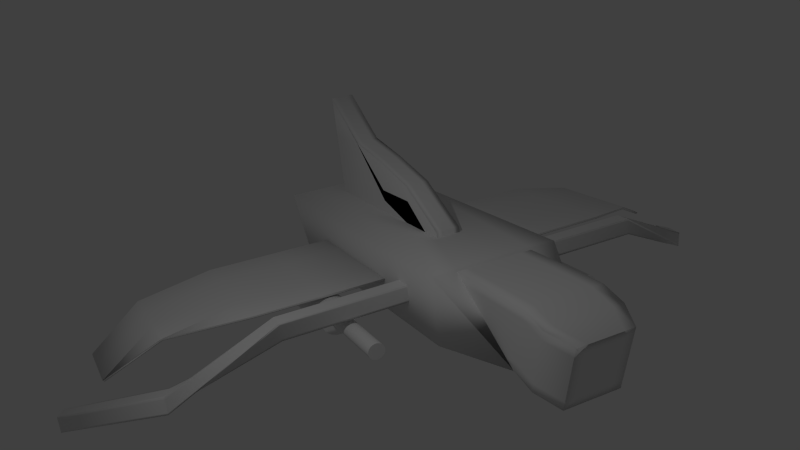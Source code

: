 # Source: Enemy_zusammengef_gt.blend  (saved by Blender 2.70.0; exported with 4.5.12 LTS)
import bpy
from mathutils import Matrix  # noqa: F401  (used for matrix-valued properties, if any)

bpy.ops.wm.read_factory_settings(use_empty=True)
scene = bpy.context.scene
scene.name = 'Scene'

# ---- collections
col_collection_1 = bpy.data.collections.new('Collection 1'); scene.collection.children.link(col_collection_1)

# ---- world
world_world = bpy.data.worlds.new('World'); scene.world = world_world
world_world.color = (0.05088, 0.05088, 0.05088)
world_world.use_sun_shadow = False
world_world.sun_shadow_jitter_overblur = 0.0
world_world.cycles.sampling_method = 'MANUAL'
world_world.cycles.sample_map_resolution = 256

# ---- cameras
cam_camera = bpy.data.cameras.new('Camera')
cam_camera.clip_end = 100.0
cam_camera.lens = 35.0
cam_camera.sensor_width = 32.0
cam_camera.sensor_height = 18.0
cam_camera.ortho_scale = 7.314
cam_camera.dof.focus_distance = 0.0
cam_camera.dof.aperture_fstop = 128.0

# ---- lights
light_lamp = bpy.data.lights.new('Lamp', 'POINT')
light_lamp.transmission_factor = 0.0
light_lamp.cutoff_distance = 30.0
light_lamp.energy = 100.0
light_lamp.shadow_buffer_clip_start = 1.001
light_lamp.shadow_soft_size = 0.1
light_lamp.shadow_maximum_resolution = 0.006
light_lamp.use_absolute_resolution = True
light_lamp.cycles.use_multiple_importance_sampling = False

# ---- meshes
me_cylinder_003 = bpy.data.meshes.new('Cylinder.003')
me_cylinder_003.from_pydata([(27.15, 2.049, -3.337), (27.15, 2.049, -0.5548), (27.57, 2.007, -3.337), (27.57, 2.007, -0.5548), (27.96, 1.882, -3.337), (27.96, 1.882, -0.5548), (28.33, 1.68, -3.337), (28.33, 1.68, -0.5548), (28.65, 1.407, -3.337), (28.65, 1.407, -0.5548), (28.91, 1.076, -3.337), (28.91, 1.076, -0.5548), (29.11, 0.6969, -3.337), (29.11, 0.6969, -0.5548), (29.23, 0.286, -3.337), (29.23, 0.286, -0.5548), (29.27, -0.1413, -3.337), (29.27, -0.1413, -0.5548), (29.23, -0.5686, -3.337), (29.23, -0.5686, -0.5548), (29.11, -0.9795, -3.337), (29.11, -0.9795, -0.5548), (28.91, -1.358, -3.337), (28.91, -1.358, -0.5548), (28.65, -1.69, -3.337), (28.65, -1.69, -0.5548), (28.33, -1.962, -3.337), (28.33, -1.962, -0.5548), (27.96, -2.165, -3.337), (27.96, -2.165, -0.5548), (27.57, -2.289, -3.337), (27.57, -2.289, -0.5548), (27.15, -2.332, -3.337), (27.15, -2.332, -0.5548), (26.74, -2.289, -3.337), (26.74, -2.289, -0.5548), (26.34, -2.165, -3.337), (26.34, -2.165, -0.5548), (25.98, -1.962, -3.337), (25.98, -1.962, -0.5548), (25.65, -1.69, -3.337), (25.65, -1.69, -0.5548), (25.39, -1.358, -3.337), (25.39, -1.358, -0.5548), (25.2, -0.9795, -3.337), (25.2, -0.9795, -0.5548), (25.08, -0.5686, -3.337), (25.08, -0.5686, -0.5548), (25.03, -0.1413, -3.337), (25.03, -0.1413, -0.5548), (25.08, 0.286, -3.337), (25.08, 0.286, -0.5548), (25.2, 0.6969, -3.337), (25.2, 0.6969, -0.5548), (25.39, 1.076, -3.337), (25.39, 1.076, -0.5548), (25.65, 1.407, -3.337), (25.65, 1.407, -0.5548), (25.98, 1.68, -3.337), (25.98, 1.68, -0.5548), (26.34, 1.882, -3.337), (26.34, 1.882, -0.5548), (26.74, 2.007, -3.337), (26.74, 2.007, -0.5548), (-33.11, 8.702, -2.858), (-33.11, 10.91, -2.89), (57.25, 12.06, -3.143), (57.25, 9.845, -3.161), (-34.04, 8.907, -2.586), (-34.04, 11.11, -2.618), (58.18, 11.94, -2.869), (58.18, 9.73, -2.887), (-33.58, 8.804, -2.722), (-34.04, 10.01, -2.602), (-33.58, 11.01, -2.754), (-33.11, 9.805, -2.874), (12.16, -3.984, 0.126), (57.72, 12.0, -3.006), (12.16, -1.779, 0.1305), (58.18, 10.84, -2.878), (57.72, 9.787, -3.024), (57.25, 10.95, -3.152), (12.16, -3.952, -0.1834), (12.16, -1.747, -0.1789), (-33.58, 9.908, -2.738), (12.16, -2.882, 0.1282), (57.72, 10.89, -3.015), (12.16, -2.849, -0.1812), (12.16, -1.763, -0.02424), (12.16, -3.968, -0.02874), (-33.81, 8.856, -2.654), (-34.04, 10.56, -2.61), (-33.34, 10.96, -2.822), (-33.11, 9.254, -2.866), (35.21, -3.984, 0.126), (57.49, 12.03, -3.074), (-10.89, -1.779, 0.1305), (58.18, 10.28, -2.883), (57.49, 9.816, -3.092), (57.25, 11.51, -3.147), (-10.89, -3.952, -0.1834), (35.21, -1.747, -0.1789), (-33.34, 8.753, -2.79), (-34.04, 9.458, -2.594), (-33.81, 11.06, -2.686), (-33.11, 10.36, -2.882), (-10.89, -3.984, 0.126), (57.95, 11.97, -2.938), (35.21, -1.779, 0.1305), (58.18, 11.39, -2.874), (57.95, 9.759, -2.956), (57.25, 10.4, -3.156), (35.21, -3.952, -0.1834), (-10.89, -1.747, -0.1789), (-33.34, 9.856, -2.806), (-33.81, 9.959, -2.67), (-33.58, 9.356, -2.73), (-33.58, 10.46, -2.746), (12.16, -2.331, 0.1293), (12.16, -3.433, 0.1271), (-10.89, -2.882, 0.1282), (35.21, -2.882, 0.1282), (57.49, 10.92, -3.083), (57.95, 10.87, -2.947), (57.72, 11.45, -3.01), (57.72, 10.34, -3.019), (12.16, -2.298, -0.1801), (12.16, -3.401, -0.1823), (35.21, -2.849, -0.1812), (-10.89, -2.849, -0.1812), (35.21, -1.763, -0.02424), (-10.89, -1.763, -0.02424), (12.16, -1.755, -0.1016), (12.16, -1.771, 0.05311), (-10.89, -3.968, -0.02874), (35.21, -3.968, -0.02874), (12.16, -3.96, -0.1061), (12.16, -3.976, 0.04861), (-33.34, 10.41, -2.814), (35.21, -2.331, 0.1293), (57.49, 10.37, -3.088), (-10.89, -2.298, -0.1801), (35.21, -1.771, 0.05311), (-10.89, -3.976, 0.04861), (-33.34, 9.305, -2.798), (-33.81, 9.407, -2.662), (-33.81, 10.51, -2.678), (-10.89, -2.331, 0.1293), (-10.89, -3.433, 0.1271), (35.21, -3.433, 0.1271), (57.49, 11.48, -3.079), (57.95, 11.42, -2.942), (57.95, 10.31, -2.951), (35.21, -2.298, -0.1801), (35.21, -3.401, -0.1823), (-10.89, -3.401, -0.1823), (35.21, -1.755, -0.1016), (-10.89, -1.755, -0.1016), (-10.89, -1.771, 0.05311), (-10.89, -3.96, -0.1061), (35.21, -3.96, -0.1061), (35.21, -3.976, 0.04861), (-33.93, 8.881, -2.62), (-34.04, 10.84, -2.614), (-33.23, 10.93, -2.856), (-33.11, 8.978, -2.862), (47.92, 3.486, -0.07713), (57.37, 12.05, -3.108), (-22.86, 5.048, -0.9027), (58.18, 10.01, -2.885), (57.37, 9.83, -3.126), (57.25, 11.78, -3.145), (-23.79, 3.046, -0.5983), (46.99, 1.386, -0.3686), (-33.23, 8.728, -2.824), (-34.04, 9.183, -2.59), (-33.93, 11.09, -2.652), (-33.11, 10.63, -2.886), (-23.79, 5.252, -0.6305), (58.07, 11.96, -2.903), (46.99, 3.601, -0.3505), (58.18, 11.67, -2.871), (58.07, 9.744, -2.921), (57.25, 10.12, -3.158), (47.92, 1.271, -0.09521), (-22.86, 2.841, -0.8704), (-33.23, 9.831, -2.84), (-33.93, 9.984, -2.636), (-33.58, 9.08, -2.726), (-33.58, 10.18, -2.742), (12.16, -2.055, 0.1299), (12.16, -3.709, 0.1265), (-23.32, 5.15, -0.7666), (23.69, -2.882, 0.1282), (57.37, 10.94, -3.117), (58.07, 10.85, -2.912), (57.72, 11.73, -3.008), (57.72, 10.62, -3.017), (12.16, -2.023, -0.1795), (12.16, -3.676, -0.1829), (47.46, 1.329, -0.2319), (0.6385, -2.849, -0.1812), (46.99, 2.493, -0.3595), (-22.86, 3.944, -0.8866), (12.16, -1.751, -0.1403), (12.16, -1.767, 0.01444), (-23.79, 4.149, -0.6144), (47.92, 2.379, -0.08617), (12.16, -3.956, -0.1448), (12.16, -3.972, 0.009937), (-33.69, 8.83, -2.688), (-34.04, 10.29, -2.606), (-33.46, 10.99, -2.788), (-33.11, 9.529, -2.87), (23.69, -3.984, 0.126), (57.6, 12.02, -3.04), (0.6385, -1.779, 0.1305), (58.18, 10.56, -2.881), (57.6, 9.802, -3.058), (57.25, 11.23, -3.149), (0.6385, -3.952, -0.1834), (23.69, -1.747, -0.1789), (-33.46, 8.779, -2.756), (-34.04, 9.734, -2.598), (-33.69, 11.04, -2.72), (-33.11, 10.08, -2.878), (0.6385, -3.984, 0.126), (57.83, 11.99, -2.972), (23.69, -1.779, 0.1305), (58.18, 11.11, -2.876), (57.83, 9.773, -2.99), (57.25, 10.68, -3.154), (23.69, -3.952, -0.1834), (0.6385, -1.747, -0.1789), (-33.46, 9.882, -2.772), (-33.69, 9.933, -2.704), (-33.58, 9.632, -2.734), (-33.58, 10.73, -2.75), (12.16, -2.606, 0.1288), (12.16, -3.157, 0.1276), (0.6385, -2.882, 0.1282), (47.46, 3.543, -0.2138), (57.6, 10.91, -3.049), (57.83, 10.88, -2.981), (57.72, 11.17, -3.013), (57.72, 10.06, -3.022), (12.16, -2.574, -0.1806), (12.16, -3.125, -0.1817), (23.69, -2.849, -0.1812), (-23.32, 2.944, -0.7343), (23.69, -1.763, -0.02424), (0.6385, -1.763, -0.02424), (12.16, -1.759, -0.06291), (12.16, -1.775, 0.09178), (0.6385, -3.968, -0.02874), (23.69, -3.968, -0.02874), (12.16, -3.964, -0.06741), (12.16, -3.98, 0.08729), (-33.23, 10.38, -2.848), (-33.46, 10.43, -2.78), (-33.34, 10.13, -2.81), (-33.34, 10.68, -2.818), (35.21, -2.055, 0.1299), (35.21, -2.606, 0.1288), (23.69, -2.331, 0.1293), (47.23, 3.572, -0.2822), (57.37, 10.38, -3.122), (57.6, 10.36, -3.054), (57.49, 10.65, -3.086), (57.49, 10.09, -3.09), (-10.89, -2.023, -0.1795), (-10.89, -2.574, -0.1806), (0.6385, -2.298, -0.1801), (-23.09, 2.892, -0.8024), (46.99, 3.047, -0.355), (23.69, -1.771, 0.05311), (35.21, -1.767, 0.01444), (35.21, -1.775, 0.09178), (-23.79, 4.701, -0.6225), (0.6385, -3.976, 0.04861), (-10.89, -3.972, 0.009937), (-10.89, -3.98, 0.08729), (-33.23, 9.279, -2.832), (-33.46, 9.33, -2.764), (-33.34, 9.029, -2.794), (-33.34, 9.581, -2.802), (-33.69, 9.382, -2.696), (-33.93, 9.433, -2.628), (-33.81, 9.131, -2.658), (-33.81, 9.683, -2.666), (-33.69, 10.48, -2.712), (-33.93, 10.54, -2.644), (-33.81, 10.23, -2.674), (-33.81, 10.79, -2.682), (-10.89, -2.055, 0.1299), (-10.89, -2.606, 0.1288), (-23.09, 5.099, -0.8347), (0.6385, -2.331, 0.1293), (-10.89, -3.157, 0.1276), (-10.89, -3.709, 0.1265), (-23.56, 5.201, -0.6986), (0.6385, -3.433, 0.1271), (35.21, -3.157, 0.1276), (35.21, -3.709, 0.1265), (23.69, -3.433, 0.1271), (47.69, 3.515, -0.1455), (57.37, 11.49, -3.113), (57.6, 11.46, -3.045), (57.49, 11.75, -3.077), (57.49, 11.2, -3.081), (57.83, 11.43, -2.976), (58.07, 11.41, -2.908), (57.95, 11.7, -2.94), (57.95, 11.14, -2.944), (57.83, 10.33, -2.985), (58.07, 10.3, -2.917), (57.95, 10.59, -2.949), (57.95, 10.04, -2.953), (35.21, -2.023, -0.1795), (35.21, -2.574, -0.1806), (47.23, 1.357, -0.3002), (23.69, -2.298, -0.1801), (35.21, -3.125, -0.1817), (35.21, -3.676, -0.1829), (47.69, 1.3, -0.1636), (23.69, -3.401, -0.1823), (-10.89, -3.125, -0.1817), (-10.89, -3.676, -0.1829), (0.6385, -3.401, -0.1823), (-23.56, 2.995, -0.6663), (46.99, 1.94, -0.3641), (23.69, -1.755, -0.1016), (35.21, -1.751, -0.1403), (35.21, -1.759, -0.06291), (0.6385, -1.755, -0.1016), (-22.86, 3.393, -0.8785), (-10.89, -1.751, -0.1403), (-10.89, -1.759, -0.06291), (0.6385, -1.771, 0.05311), (-22.86, 4.496, -0.8946), (-10.89, -1.767, 0.01444), (-10.89, -1.775, 0.09178), (-23.79, 3.598, -0.6063), (0.6385, -3.96, -0.1061), (-10.89, -3.956, -0.1448), (-10.89, -3.964, -0.06741), (23.69, -3.96, -0.1061), (47.92, 1.825, -0.09069), (35.21, -3.956, -0.1448), (35.21, -3.964, -0.06741), (23.69, -3.976, 0.04861), (47.92, 2.932, -0.08165), (35.21, -3.972, 0.009937), (35.21, -3.98, 0.08729), (-33.23, 10.66, -2.852), (47.11, 3.586, -0.3163), (57.37, 10.11, -3.124), (-22.97, 2.867, -0.8364), (46.99, 3.324, -0.3528), (-23.79, 4.977, -0.6265), (-33.23, 9.555, -2.836), (-33.69, 9.657, -2.7), (-33.69, 10.76, -2.716), (0.6385, -2.055, 0.1299), (0.6385, -3.157, 0.1276), (47.57, 3.529, -0.1796), (57.37, 11.21, -3.115), (57.83, 11.16, -2.979), (57.83, 10.05, -2.988), (23.69, -2.023, -0.1795), (23.69, -3.125, -0.1817), (-23.44, 2.969, -0.7003), (46.99, 2.216, -0.3618), (0.6385, -1.759, -0.06291), (0.6385, -1.775, 0.09178), (-23.79, 3.873, -0.6104), (23.69, -3.964, -0.06741), (23.69, -3.98, 0.08729), (-33.23, 10.11, -2.844), (-33.46, 10.16, -2.776), (-33.46, 10.71, -2.784), (23.69, -2.055, 0.1299), (23.69, -2.606, 0.1288), (47.34, 3.558, -0.248), (57.37, 10.66, -3.12), (57.6, 10.63, -3.051), (57.6, 10.08, -3.056), (0.6385, -2.023, -0.1795), (0.6385, -2.574, -0.1806), (-23.21, 2.918, -0.7684), (46.99, 2.77, -0.3573), (23.69, -1.767, 0.01444), (23.69, -1.775, 0.09178), (-23.79, 4.425, -0.6184), (0.6385, -3.972, 0.009937), (0.6385, -3.98, 0.08729), (-33.23, 9.003, -2.828), (-33.46, 9.055, -2.76), (-33.46, 9.606, -2.768), (-33.69, 9.106, -2.692), (-33.93, 9.157, -2.624), (-33.93, 9.709, -2.632), (-33.69, 10.21, -2.708), (-33.93, 10.26, -2.64), (-33.93, 10.81, -2.648), (-22.97, 5.073, -0.8687), (-23.21, 5.124, -0.8006), (0.6385, -2.606, 0.1288), (-23.44, 5.176, -0.7326), (-23.67, 5.227, -0.6646), (0.6385, -3.709, 0.1265), (23.69, -3.157, 0.1276), (23.69, -3.709, 0.1265), (47.81, 3.5, -0.1113), (57.37, 11.77, -3.111), (57.6, 11.74, -3.042), (57.6, 11.19, -3.047), (57.83, 11.71, -2.974), (58.07, 11.68, -2.906), (58.07, 11.13, -2.91), (57.83, 10.6, -2.983), (58.07, 10.57, -2.915), (58.07, 10.02, -2.919), (47.11, 1.372, -0.3344), (47.34, 1.343, -0.2661), (23.69, -2.574, -0.1806), (47.57, 1.314, -0.1977), (47.81, 1.286, -0.1294), (23.69, -3.676, -0.1829), (0.6385, -3.125, -0.1817), (0.6385, -3.676, -0.1829), (-23.67, 3.02, -0.6323), (46.99, 1.663, -0.3663), (23.69, -1.751, -0.1403), (23.69, -1.759, -0.06291), (0.6385, -1.751, -0.1403), (-22.86, 3.117, -0.8745), (-22.86, 3.669, -0.8825), (0.6385, -1.767, 0.01444), (-22.86, 4.22, -0.8906), (-22.86, 4.772, -0.8987), (-23.79, 3.322, -0.6023), (0.6385, -3.956, -0.1448), (0.6385, -3.964, -0.06741), (23.69, -3.956, -0.1448), (47.92, 1.548, -0.09295), (47.92, 2.102, -0.08843), (23.69, -3.972, 0.009937), (47.92, 2.655, -0.08391), (47.92, 3.209, -0.07939), (-25.81, 3.436, -3.518), (-25.81, 3.301, -2.233), (5.073, -2.8, -0.7481), (5.073, -2.509, -3.53), (-25.68, 3.693, -3.518), (-25.68, 3.558, -2.233), (5.073, -2.509, -0.7475), (5.073, -2.217, -3.53), (-25.74, 3.564, -3.518), (-25.68, 3.558, -2.234), (-25.74, 3.43, -2.233), (-25.81, 3.301, -2.234), (-10.52, -2.509, -0.7475), (5.073, -2.655, -0.7478), (-10.52, -2.8, -0.7481), (5.073, -2.363, -2.139), (5.073, -2.363, -3.53), (5.073, -2.654, -2.139), (-10.52, -2.217, -3.53), (-10.52, -2.509, -3.53), (-25.74, 3.43, -2.234), (-10.52, -2.655, -0.7478), (5.073, -2.509, -2.139), (-10.52, -2.363, -3.53), (-10.52, -2.654, -2.139), (-10.52, -2.363, -2.139), (-25.71, 3.628, -3.518), (-25.68, 3.558, -2.233), (-25.77, 3.365, -2.233), (-25.81, 3.363, -2.823), (-2.721, -2.509, -0.7475), (5.073, -2.728, -0.748), (-18.94, -0.7718, -1.44), (5.073, -2.29, -2.834), (5.073, -2.436, -3.53), (5.073, -2.727, -1.444), (-18.81, -0.2965, -3.526), (-2.721, -2.509, -3.53), (-25.77, 3.5, -3.518), (-25.68, 3.62, -2.822), (-25.71, 3.494, -2.233), (-25.81, 3.301, -2.233), (-18.81, -0.5152, -1.44), (5.073, -2.582, -0.7477), (-2.721, -2.8, -0.7481), (5.073, -2.436, -1.443), (5.073, -2.29, -3.53), (5.073, -2.582, -2.835), (-2.721, -2.217, -3.53), (-18.94, -0.553, -3.526), (-25.77, 3.366, -2.234), (-25.71, 3.494, -2.234), (-25.74, 3.491, -2.822), (-25.74, 3.43, -2.233), (-10.52, -2.728, -0.748), (-10.52, -2.582, -0.7477), (-18.88, -0.6435, -1.44), (-2.721, -2.655, -0.7478), (5.073, -2.582, -2.139), (5.073, -2.436, -2.139), (5.073, -2.582, -1.443), (5.073, -2.436, -2.834), (-10.52, -2.436, -3.53), (-10.52, -2.29, -3.53), (-2.721, -2.363, -3.53), (-18.88, -0.4247, -3.526), (-2.721, -2.654, -2.139), (-18.94, -0.6989, -2.135), (-10.52, -2.582, -2.835), (-10.52, -2.727, -1.444), (-18.81, -0.4423, -2.135), (-2.721, -2.363, -2.139), (-10.52, -2.29, -2.834), (-10.52, -2.436, -1.443), (-25.77, 3.365, -2.233), (-2.721, -2.728, -0.748), (5.073, -2.509, -2.835), (-18.91, -0.4889, -3.526), (-2.721, -2.727, -1.444), (-18.81, -0.5153, -1.439), (-25.77, 3.427, -2.822), (-25.71, 3.556, -2.822), (-25.71, 3.494, -2.233), (-18.91, -0.7077, -1.44), (-18.84, -0.5794, -1.44), (-2.721, -2.582, -0.7477), (5.073, -2.655, -1.444), (5.073, -2.509, -1.443), (5.073, -2.363, -2.834), (-2.721, -2.436, -3.53), (-2.721, -2.29, -3.53), (-18.84, -0.3606, -3.526), (-2.721, -2.582, -2.835), (-18.94, -0.626, -2.831), (-18.94, -0.7718, -1.44), (-18.81, -0.3694, -2.83), (-2.721, -2.29, -2.834), (-2.721, -2.436, -1.443), (10.85, 1.486, -4.587), (10.85, 1.054, -0.4636), (13.89, 1.054, -0.4636), (13.89, 1.486, -4.587), (10.85, -21.1, -4.633), (10.85, -7.709, -0.4815), (13.89, -7.709, -0.4815), (13.89, -21.1, -4.633), (10.85, -9.808, -4.61), (10.85, -14.14, -2.557), (10.85, 0.867, -0.464), (10.85, 1.27, -2.525), (12.37, -7.709, -0.4815), (13.89, 0.867, -0.464), (12.37, 1.054, -0.4636), (13.89, -14.14, -2.557), (13.89, -9.808, -4.61), (13.89, 1.27, -2.525), (12.37, -21.1, -4.633), (12.37, 1.486, -4.587), (10.85, -10.02, -2.548), (12.37, 0.867, -0.464), (13.89, -10.02, -2.548), (12.37, -9.808, -4.61), (12.37, 1.27, -2.525), (12.37, -14.14, -2.557), (10.85, -15.46, -4.621), (10.85, -12.23, -1.522), (10.85, -4.593, -0.4752), (10.85, 1.378, -3.556), (13.13, -7.709, -0.4815), (13.89, -4.593, -0.4752), (11.61, 1.054, -0.4636), (13.89, -15.52, -3.59), (13.89, -4.161, -4.598), (13.89, 1.162, -1.494), (11.61, -21.1, -4.633), (13.13, 1.486, -4.587), (10.85, -4.161, -4.598), (10.85, -15.52, -3.59), (10.85, -4.78, -0.4755), (10.85, 1.162, -1.494), (11.61, -7.709, -0.4815), (13.89, -4.78, -0.4755), (13.13, 1.054, -0.4636), (13.89, -12.23, -1.522), (13.89, -15.46, -4.621), (13.89, 1.378, -3.556), (13.13, -21.1, -4.633), (11.61, 1.486, -4.587), (10.85, -4.377, -2.537), (10.85, -8.495, -2.545), (10.85, -9.917, -3.579), (10.85, -10.13, -1.517), (12.37, -4.593, -0.4752), (12.37, -4.78, -0.4755), (11.61, 0.867, -0.464), (13.13, 0.867, -0.464), (13.89, -4.377, -2.537), (13.89, -8.495, -2.545), (13.89, -10.13, -1.517), (13.89, -9.917, -3.579), (12.37, -4.161, -4.598), (12.37, -15.46, -4.621), (13.13, -9.808, -4.61), (11.61, -9.808, -4.61), (13.13, 1.27, -2.525), (11.61, 1.27, -2.525), (12.37, 1.378, -3.556), (12.37, 1.162, -1.494), (11.61, -14.14, -2.557), (13.13, -14.14, -2.557), (12.37, -15.52, -3.59), (12.37, -12.23, -1.522), (10.85, -4.485, -1.506), (13.13, -4.593, -0.4752), (13.89, -4.269, -3.567), (11.61, -4.161, -4.598), (13.13, 1.162, -1.494), (11.61, -12.23, -1.522), (10.85, -4.269, -3.567), (10.85, -15.56, -3.59), (10.85, -6.578, -1.51), (11.61, -4.593, -0.4752), (11.61, -4.78, -0.4755), (13.13, -4.78, -0.4755), (13.89, -4.485, -1.506), (13.89, -6.578, -1.51), (13.89, -15.56, -3.59), (13.13, -4.161, -4.598), (13.13, -15.46, -4.621), (11.61, -15.46, -4.621), (13.13, 1.378, -3.556), (11.61, 1.378, -3.556), (11.61, 1.162, -1.494), (11.61, -15.52, -3.59), (13.13, -15.52, -3.59), (13.13, -12.23, -1.522), (4.72, 1.959, -4.613), (7.88, 1.209, 2.537), (17.09, 1.209, 2.537), (20.24, 1.959, -4.613), (4.72, -6.491, -5.231), (7.837, -7.147, 1.019), (17.08, -7.147, 1.019), (20.24, -6.491, -5.231), (4.72, -7.152, 1.065), (4.72, 1.362, 1.082), (20.24, -7.152, 1.065), (20.24, 1.362, 1.082), (7.818, 1.322, 0.5531), (9.046, 3.266, 3.454), (15.84, 3.266, 3.454), (17.15, 1.322, 0.5531), (7.818, -6.847, 0.5364), (9.046, -4.83, 3.821), (15.84, -4.83, 3.821), (17.15, -6.847, 0.5364), (7.818, 0.1059, 0.5506), (7.818, -1.11, 0.5482), (7.818, -2.326, 0.5457), (7.818, -3.543, 0.5432), (7.818, -4.759, 0.5407), (7.818, -5.975, 0.5382), (7.818, -6.898, 1.015), (7.818, -6.948, 1.494), (7.818, -6.95, 1.513), (7.818, -7.0, 1.992), (7.818, -6.956, 2.91), (7.818, -5.893, 3.366), (9.046, -3.674, 3.769), (9.046, -2.517, 3.716), (9.046, -1.36, 3.664), (9.046, -0.2038, 3.611), (9.046, 0.9528, 3.559), (9.046, 2.109, 3.506), (7.818, 2.203, 2.998), (7.818, 1.14, 2.543), (7.818, 1.17, 2.009), (7.818, 1.22, 1.53), (7.818, 1.222, 1.511), (7.818, 1.272, 1.032), (10.38, -4.83, 3.821), (10.48, -4.83, 3.821), (11.82, -4.83, 3.821), (13.15, -4.83, 3.821), (14.48, -4.83, 3.821), (14.51, -4.83, 3.821), (15.84, -3.674, 3.769), (15.84, -2.517, 3.716), (15.84, -1.36, 3.664), (15.84, -0.2038, 3.611), (15.84, 0.9528, 3.559), (15.84, 2.109, 3.506), (14.51, 3.266, 3.454), (14.48, 3.266, 3.454), (13.15, 3.266, 3.454), (11.82, 3.266, 3.454), (10.48, 3.266, 3.454), (10.38, 3.266, 3.454), (17.15, -5.893, 3.366), (17.15, -6.956, 2.91), (17.15, -7.0, 1.992), (17.15, -6.998, 1.973), (17.15, -6.948, 1.494), (17.15, -6.898, 1.015), (17.15, -5.631, 0.5389), (17.15, -4.415, 0.5414), (17.15, -3.199, 0.5439), (17.15, -1.983, 0.5464), (17.15, -0.7663, 0.5489), (17.15, 0.4499, 0.5513), (17.15, 1.272, 1.032), (17.15, 1.566, 1.512), (17.15, 1.515, 1.991), (17.15, 1.513, 2.009), (17.15, 1.14, 2.543), (17.15, 2.203, 2.998), (15.81, -6.847, 0.5364), (14.48, -6.847, 0.5364), (13.15, -6.847, 0.5364), (11.82, -6.847, 0.5364), (10.48, -6.847, 0.5364), (9.15, -6.847, 0.5364), (9.15, 1.322, 0.5531), (10.48, 1.322, 0.5531), (11.82, 1.322, 0.5531), (13.15, 1.322, 0.5531), (14.48, 1.322, 0.5531), (15.81, 1.322, 0.5531), (7.818, -6.025, 1.017), (7.818, -4.809, 1.02), (7.818, -3.593, 1.022), (7.818, -2.377, 1.025), (7.818, -1.16, 1.027), (7.818, 0.05572, 1.03), (7.818, -6.076, 1.496), (7.818, -4.859, 1.499), (7.818, -3.643, 1.501), (7.818, -2.427, 1.503), (7.818, -1.211, 1.506), (7.818, 0.005497, 1.508), (7.818, -6.077, 1.515), (7.818, -4.861, 1.517), (7.818, -3.645, 1.52), (7.818, -2.429, 1.522), (7.818, -1.213, 1.525), (7.818, 0.003532, 1.527), (7.818, -6.128, 1.994), (7.818, -4.912, 1.996), (7.818, -3.695, 1.999), (7.818, -2.479, 2.001), (7.818, -1.263, 2.004), (7.818, -0.04669, 2.006), (7.818, -5.799, 2.858), (7.818, -4.643, 2.805), (7.818, -3.486, 2.753), (7.818, -2.329, 2.7), (7.818, -1.173, 2.648), (7.818, -0.01628, 2.595), (7.818, -4.736, 3.313), (7.818, -3.58, 3.261), (7.818, -2.423, 3.208), (7.818, -1.267, 3.156), (7.818, -0.11, 3.103), (7.818, 1.047, 3.051), (10.38, -3.674, 3.769), (10.38, -2.517, 3.716), (10.38, -1.36, 3.664), (10.38, -0.2038, 3.611), (10.38, 0.9528, 3.559), (10.38, 2.109, 3.506), (10.48, -3.674, 3.769), (10.48, -2.517, 3.716), (10.48, -1.36, 3.664), (10.48, -0.2038, 3.611), (10.48, 0.9528, 3.559), (10.48, 2.109, 3.506), (11.82, -3.674, 3.769), (11.82, -2.517, 3.716), (11.82, -1.36, 3.664), (11.82, -0.2038, 3.611), (11.82, 0.9528, 3.559), (11.82, 2.109, 3.506), (13.15, -3.674, 3.769), (13.15, -2.517, 3.716), (13.15, -1.36, 3.664), (13.15, -0.2038, 3.611), (13.15, 0.9528, 3.559), (13.15, 2.109, 3.506), (14.48, -3.674, 3.769), (14.48, -2.517, 3.716), (14.48, -1.36, 3.664), (14.48, -0.2038, 3.611), (14.48, 0.9528, 3.559), (14.48, 2.109, 3.506), (14.51, -3.674, 3.769), (14.51, -2.517, 3.716), (14.51, -1.36, 3.664), (14.51, -0.2038, 3.611), (14.51, 0.9528, 3.559), (14.51, 2.109, 3.506), (17.15, -4.736, 3.313), (17.15, -3.58, 3.261), (17.15, -2.423, 3.208), (17.15, -1.267, 3.156), (17.15, -0.11, 3.103), (17.15, 1.047, 3.051), (17.15, -5.799, 2.858), (17.15, -4.643, 2.805), (17.15, -3.486, 2.753), (17.15, -2.329, 2.7), (17.15, -1.173, 2.648), (17.15, -0.01627, 2.595), (17.15, -5.784, 1.994), (17.15, -4.568, 1.997), (17.15, -3.351, 1.999), (17.15, -2.135, 2.002), (17.15, -0.919, 2.004), (17.15, 0.2973, 2.007), (17.15, -5.782, 1.976), (17.15, -4.566, 1.978), (17.15, -3.349, 1.981), (17.15, -2.133, 1.983), (17.15, -0.917, 1.986), (17.15, 0.2992, 1.988), (17.15, -5.732, 1.497), (17.15, -4.515, 1.499), (17.15, -3.299, 1.502), (17.15, -2.083, 1.504), (17.15, -0.8668, 1.507), (17.15, 0.3494, 1.509), (17.15, -5.681, 1.018), (17.15, -4.465, 1.02), (17.15, -3.249, 1.023), (17.15, -2.033, 1.025), (17.15, -0.8165, 1.028), (17.15, 0.3997, 1.03), (15.81, -5.975, 0.5382), (15.81, -4.759, 0.5407), (15.81, -3.543, 0.5432), (15.81, -2.326, 0.5457), (15.81, -1.11, 0.5482), (15.81, 0.1059, 0.5506), (14.48, -5.975, 0.5382), (14.48, -4.759, 0.5407), (14.48, -3.543, 0.5432), (14.48, -2.326, 0.5457), (14.48, -1.11, 0.5482), (14.48, 0.1059, 0.5506), (13.15, -5.975, 0.5382), (13.15, -4.759, 0.5407), (13.15, -3.543, 0.5432), (13.15, -2.326, 0.5457), (13.15, -1.11, 0.5482), (13.15, 0.1059, 0.5506), (11.82, -5.975, 0.5382), (11.82, -4.759, 0.5407), (11.82, -3.543, 0.5432), (11.82, -2.326, 0.5457), (11.82, -1.11, 0.5482), (11.82, 0.1059, 0.5506), (10.48, -5.975, 0.5382), (10.48, -4.759, 0.5407), (10.48, -3.543, 0.5432), (10.48, -2.326, 0.5457), (10.48, -1.11, 0.5482), (10.48, 0.1059, 0.5506), (9.15, -5.975, 0.5382), (9.15, -4.759, 0.5407), (9.15, -3.543, 0.5432), (9.15, -2.326, 0.5457), (9.15, -1.11, 0.5482), (9.15, 0.1059, 0.5506), (9.15, 1.272, 1.032), (10.48, 1.272, 1.032), (11.82, 1.272, 1.032), (13.15, 1.272, 1.032), (14.48, 1.272, 1.032), (15.81, 1.272, 1.032), (9.15, 1.222, 1.511), (10.48, 1.222, 1.511), (11.82, 1.222, 1.511), (13.15, 1.222, 1.511), (14.48, 1.222, 1.511), (15.81, 1.222, 1.511), (9.15, 1.22, 1.53), (10.48, 1.22, 1.53), (11.82, 1.22, 1.53), (13.15, 1.171, 1.99), (14.48, 1.171, 1.99), (15.81, 1.171, 1.99), (9.15, 1.17, 2.009), (10.48, 1.17, 2.009), (11.82, 1.17, 2.009), (13.15, 1.17, 2.009), (14.48, 1.17, 2.009), (15.81, 1.17, 2.009), (9.15, 1.14, 2.543), (10.48, 1.14, 2.543), (11.82, 1.14, 2.543), (13.15, 1.14, 2.543), (14.48, 1.14, 2.543), (15.81, 1.14, 2.543), (9.15, 2.203, 2.998), (10.48, 2.203, 2.998), (11.82, 2.203, 2.998), (13.15, 2.203, 2.998), (14.48, 2.203, 2.998), (15.81, 2.203, 2.998), (15.81, -6.898, 1.015), (14.48, -6.898, 1.015), (13.15, -6.898, 1.015), (11.82, -6.898, 1.015), (10.48, -6.898, 1.015), (9.15, -6.898, 1.015), (15.81, -6.948, 1.494), (14.48, -6.948, 1.494), (13.15, -6.948, 1.494), (11.82, -6.948, 1.494), (10.48, -6.948, 1.494), (9.15, -6.948, 1.494), (15.81, -6.998, 1.973), (14.48, -6.998, 1.973), (13.15, -6.998, 1.973), (11.82, -6.95, 1.513), (10.48, -6.95, 1.513), (9.15, -6.95, 1.513), (15.81, -7.0, 1.992), (14.48, -7.0, 1.992), (13.15, -7.0, 1.992), (11.82, -7.0, 1.992), (10.48, -7.0, 1.992), (9.15, -7.0, 1.992), (15.81, -6.956, 2.91), (14.48, -6.956, 2.91), (13.15, -6.956, 2.91), (11.82, -6.956, 2.91), (10.48, -6.956, 2.91), (9.15, -6.956, 2.91), (15.81, -5.893, 3.366), (14.48, -5.893, 3.366), (13.15, -5.893, 3.366), (11.82, -5.893, 3.366), (10.48, -5.893, 3.366), (9.15, -5.893, 3.366), (52.35, 4.79, -3.509), (52.35, 4.657, -2.241), (19.74, -2.474, -0.7779), (19.74, -2.187, -3.523), (52.52, 4.559, -3.509), (52.52, 4.426, -2.241), (19.74, -2.766, -0.7785), (19.74, -2.478, -3.524), (52.43, 4.675, -3.509), (52.52, 4.426, -2.241), (52.43, 4.542, -2.241), (52.35, 4.657, -2.241), (36.43, -2.895, -0.7788), (19.74, -2.62, -0.7782), (36.43, -2.603, -0.7782), (19.74, -2.622, -2.151), (19.74, -2.332, -3.523), (19.74, -2.33, -2.151), (36.43, -2.607, -3.524), (36.43, -2.315, -3.523), (52.43, 4.542, -2.241), (36.43, -2.749, -0.7785), (19.74, -2.476, -2.151), (36.43, -2.461, -3.524), (36.43, -2.459, -2.151), (36.43, -2.751, -2.151), (52.47, 4.617, -3.509), (52.52, 4.426, -2.238), (52.39, 4.599, -2.241), (52.35, 4.718, -2.823), (28.08, -2.83, -0.7787), (19.74, -2.547, -0.7781), (45.75, -0.9412, -1.462), (19.74, -2.55, -2.837), (19.74, -2.259, -3.523), (19.74, -2.402, -1.464), (45.91, -0.9558, -3.521), (28.08, -2.251, -3.523), (52.39, 4.732, -3.509), (52.52, 4.487, -2.823), (52.47, 4.484, -2.241), (52.35, 4.657, -2.243), (45.91, -1.172, -1.462), (19.74, -2.693, -0.7784), (28.08, -2.539, -0.7781), (19.74, -2.694, -1.465), (19.74, -2.405, -3.524), (19.74, -2.258, -2.837), (28.08, -2.542, -3.524), (45.75, -0.7253, -3.52), (52.39, 4.599, -2.241), (52.47, 4.484, -2.241), (52.43, 4.603, -2.823), (52.43, 4.542, -2.243), (36.43, -2.676, -0.7783), (36.43, -2.822, -0.7786), (45.83, -1.056, -1.462), (28.08, -2.685, -0.7784), (19.74, -2.403, -2.151), (19.74, -2.549, -2.151), (19.74, -2.548, -1.465), (19.74, -2.404, -2.837), (36.43, -2.388, -3.524), (36.43, -2.534, -3.524), (28.08, -2.397, -3.524), (45.83, -0.8405, -3.52), (28.08, -2.395, -2.151), (45.75, -0.8692, -2.148), (36.43, -2.387, -2.837), (36.43, -2.531, -1.464), (45.91, -1.1, -2.148), (28.08, -2.686, -2.151), (36.43, -2.679, -2.838), (36.43, -2.823, -1.465), (52.39, 4.599, -2.238), (28.08, -2.612, -0.7782), (19.74, -2.331, -2.837), (45.79, -0.7829, -3.52), (28.08, -2.467, -1.464), (45.91, -1.172, -1.462), (52.39, 4.66, -2.823), (52.47, 4.545, -2.823), (52.47, 4.484, -2.238), (45.79, -0.9988, -1.462), (45.87, -1.114, -1.462), (28.08, -2.757, -0.7785), (19.74, -2.475, -1.464), (19.74, -2.621, -1.465), (19.74, -2.477, -2.837), (28.08, -2.324, -3.523), (28.08, -2.469, -3.524), (45.87, -0.8982, -3.52), (28.08, -2.323, -2.837), (45.75, -0.7973, -2.834), (45.75, -0.9412, -1.461), (45.91, -1.028, -2.834), (28.08, -2.614, -2.838), (28.08, -2.758, -1.465), (-0.1378, 2.049, -3.337), (-0.1378, 2.049, -0.5548), (0.2754, 2.007, -3.337), (0.2754, 2.007, -0.5548), (0.6726, 1.882, -3.337), (0.6726, 1.882, -0.5548), (1.039, 1.68, -3.337), (1.039, 1.68, -0.5548), (1.36, 1.407, -3.337), (1.36, 1.407, -0.5548), (1.623, 1.076, -3.337), (1.623, 1.076, -0.5548), (1.819, 0.6969, -3.337), (1.819, 0.6969, -0.5548), (1.939, 0.286, -3.337), (1.939, 0.286, -0.5548), (1.98, -0.1413, -3.337), (1.98, -0.1413, -0.5548), (1.939, -0.5686, -3.337), (1.939, -0.5686, -0.5548), (1.819, -0.9795, -3.337), (1.819, -0.9795, -0.5548), (1.623, -1.358, -3.337), (1.623, -1.358, -0.5548), (1.36, -1.69, -3.337), (1.36, -1.69, -0.5548), (1.039, -1.962, -3.337), (1.039, -1.962, -0.5548), (0.6726, -2.165, -3.337), (0.6726, -2.165, -0.5548), (0.2754, -2.289, -3.337), (0.2754, -2.289, -0.5548), (-0.1378, -2.332, -3.337), (-0.1378, -2.332, -0.5548), (-0.551, -2.289, -3.337), (-0.551, -2.289, -0.5548), (-0.9482, -2.165, -3.337), (-0.9482, -2.165, -0.5548), (-1.314, -1.962, -3.337), (-1.314, -1.962, -0.5548), (-1.635, -1.69, -3.337), (-1.635, -1.69, -0.5548), (-1.899, -1.358, -3.337), (-1.899, -1.358, -0.5548), (-2.094, -0.9795, -3.337), (-2.094, -0.9795, -0.5548), (-2.215, -0.5686, -3.337), (-2.215, -0.5686, -0.5548), (-2.256, -0.1413, -3.337), (-2.256, -0.1413, -0.5548), (-2.215, 0.286, -3.337), (-2.215, 0.286, -0.5548), (-2.094, 0.6969, -3.337), (-2.094, 0.6969, -0.5548), (-1.899, 1.076, -3.337), (-1.899, 1.076, -0.5548), (-1.635, 1.407, -3.337), (-1.635, 1.407, -0.5548), (-1.314, 1.68, -3.337), (-1.314, 1.68, -0.5548), (-0.9482, 1.882, -3.337), (-0.9482, 1.882, -0.5548), (-0.551, 2.007, -3.337), (-0.551, 2.007, -0.5548), (27.15, 0.8219, -1.0), (27.15, 0.8219, 0.9997), (27.34, 0.8028, -1.0), (27.34, 0.8028, 0.9997), (27.53, 0.7464, -1.0), (27.53, 0.7464, 0.9997), (27.7, 0.6546, -1.0), (27.7, 0.6546, 0.9997), (27.85, 0.5312, -1.0), (27.85, 0.5312, 0.9997), (27.97, 0.3807, -1.0), (27.97, 0.3807, 0.9997), (28.06, 0.2091, -1.0), (28.06, 0.2091, 0.9997), (28.12, 0.02289, -1.0), (28.12, 0.02289, 0.9997), (28.14, -0.1708, -1.0), (28.14, -0.1708, 0.9997), (28.12, -0.3644, -1.0), (28.12, -0.3644, 0.9997), (28.06, -0.5507, -1.0), (28.06, -0.5507, 0.9997), (27.97, -0.7223, -1.0), (27.97, -0.7223, 0.9997), (27.85, -0.8727, -1.0), (27.85, -0.8727, 0.9997), (27.7, -0.9962, -1.0), (27.7, -0.9962, 0.9997), (27.53, -1.088, -1.0), (27.53, -1.088, 0.9997), (27.34, -1.144, -1.0), (27.34, -1.144, 0.9997), (27.15, -1.163, -1.0), (27.15, -1.163, 0.9997), (26.96, -1.144, -1.0), (26.96, -1.144, 0.9997), (26.78, -1.088, -1.0), (26.78, -1.088, 0.9997), (26.61, -0.9962, -1.0), (26.61, -0.9962, 0.9997), (26.46, -0.8727, -1.0), (26.46, -0.8727, 0.9997), (26.33, -0.7223, -1.0), (26.33, -0.7223, 0.9997), (26.24, -0.5507, -1.0), (26.24, -0.5507, 0.9997), (26.19, -0.3644, -1.0), (26.19, -0.3644, 0.9997), (26.17, -0.1708, -1.0), (26.17, -0.1708, 0.9997), (26.19, 0.02289, -1.0), (26.19, 0.02289, 0.9997), (26.24, 0.2091, -1.0), (26.24, 0.2091, 0.9997), (26.33, 0.3807, -1.0), (26.33, 0.3807, 0.9997), (26.46, 0.5312, -1.0), (26.46, 0.5312, 0.9997), (26.61, 0.6546, -1.0), (26.61, 0.6546, 0.9997), (26.78, 0.7464, -1.0), (26.78, 0.7464, 0.9997), (26.96, 0.8028, -1.0), (26.96, 0.8028, 0.9997), (0.0, 1.0, -1.0), (0.0, 1.0, 1.0), (0.1951, 0.9808, -1.0), (0.1951, 0.9808, 1.0), (0.3827, 0.9239, -1.0), (0.3827, 0.9239, 1.0), (0.5556, 0.8315, -1.0), (0.5556, 0.8315, 1.0), (0.7071, 0.7071, -1.0), (0.7071, 0.7071, 1.0), (0.8315, 0.5556, -1.0), (0.8315, 0.5556, 1.0), (0.9239, 0.3827, -1.0), (0.9239, 0.3827, 1.0), (0.9808, 0.1951, -1.0), (0.9808, 0.1951, 1.0), (1.0, 7.55e-08, -1.0), (1.0, 7.55e-08, 1.0), (0.9808, -0.1951, -1.0), (0.9808, -0.1951, 1.0), (0.9239, -0.3827, -1.0), (0.9239, -0.3827, 1.0), (0.8315, -0.5556, -1.0), (0.8315, -0.5556, 1.0), (0.7071, -0.7071, -1.0), (0.7071, -0.7071, 1.0), (0.5556, -0.8315, -1.0), (0.5556, -0.8315, 1.0), (0.3827, -0.9239, -1.0), (0.3827, -0.9239, 1.0), (0.1951, -0.9808, -1.0), (0.1951, -0.9808, 1.0), (-3.258e-07, -1.0, -1.0), (-3.258e-07, -1.0, 1.0), (-0.1951, -0.9808, -1.0), (-0.1951, -0.9808, 1.0), (-0.3827, -0.9239, -1.0), (-0.3827, -0.9239, 1.0), (-0.5556, -0.8315, -1.0), (-0.5556, -0.8315, 1.0), (-0.7071, -0.7071, -1.0), (-0.7071, -0.7071, 1.0), (-0.8315, -0.5556, -1.0), (-0.8315, -0.5556, 1.0), (-0.9239, -0.3827, -1.0), (-0.9239, -0.3827, 1.0), (-0.9808, -0.1951, -1.0), (-0.9808, -0.1951, 1.0), (-1.0, 9.656e-07, -1.0), (-1.0, 9.656e-07, 1.0), (-0.9808, 0.1951, -1.0), (-0.9808, 0.1951, 1.0), (-0.9239, 0.3827, -1.0), (-0.9239, 0.3827, 1.0), (-0.8315, 0.5556, -1.0), (-0.8315, 0.5556, 1.0), (-0.7071, 0.7071, -1.0), (-0.7071, 0.7071, 1.0), (-0.5556, 0.8315, -1.0), (-0.5556, 0.8315, 1.0), (-0.3827, 0.9239, -1.0), (-0.3827, 0.9239, 1.0), (-0.1951, 0.9808, -1.0), (-0.1951, 0.9808, 1.0)], [], [(0, 1, 3, 2), (2, 3, 5, 4), (4, 5, 7, 6), (6, 7, 9, 8), (8, 9, 11, 10), (10, 11, 13, 12), (12, 13, 15, 14), (14, 15, 17, 16), (16, 17, 19, 18), (18, 19, 21, 20), (20, 21, 23, 22), (22, 23, 25, 24), (24, 25, 27, 26), (26, 27, 29, 28), (28, 29, 31, 30), (30, 31, 33, 32), (32, 33, 35, 34), (34, 35, 37, 36), (36, 37, 39, 38), (38, 39, 41, 40), (40, 41, 43, 42), (42, 43, 45, 44), (44, 45, 47, 46), (46, 47, 49, 48), (48, 49, 51, 50), (50, 51, 53, 52), (52, 53, 55, 54), (54, 55, 57, 56), (56, 57, 59, 58), (58, 59, 61, 60), (3, 1, 63, 61, 59, 57, 55, 53, 51, 49, 47, 45, 43, 41, 39, 37, 35, 33, 31, 29, 27, 25, 23, 21, 19, 17, 15, 13, 11, 9, 7, 5), (62, 63, 1, 0), (60, 61, 63, 62), (0, 2, 4, 6, 8, 10, 12, 14, 16, 18, 20, 22, 24, 26, 28, 30, 32, 34, 36, 38, 40, 42, 44, 46, 48, 50, 52, 54, 56, 58, 60, 62), (354, 164, 65, 177), (355, 167, 66, 180), (356, 170, 67, 183), (357, 174, 64, 185), (358, 180, 66, 171), (359, 178, 69, 163), (360, 186, 75, 213), (361, 235, 84, 236), (362, 224, 74, 237), (363, 190, 78, 216), (364, 239, 85, 240), (365, 227, 77, 241), (366, 194, 81, 219), (367, 243, 86, 244), (368, 230, 80, 245), (369, 198, 83, 221), (370, 247, 87, 248), (371, 210, 72, 249), (372, 202, 81, 231), (373, 251, 88, 252), (374, 216, 78, 253), (375, 206, 73, 223), (376, 255, 89, 256), (377, 214, 76, 257), (378, 258, 105, 225), (379, 259, 138, 260), (380, 212, 92, 261), (381, 262, 108, 228), (382, 263, 139, 264), (383, 215, 95, 265), (384, 266, 111, 231), (385, 267, 140, 268), (386, 218, 98, 269), (387, 270, 113, 233), (388, 271, 141, 272), (389, 222, 102, 273), (390, 274, 99, 219), (391, 275, 142, 276), (392, 228, 108, 277), (393, 278, 91, 211), (394, 279, 143, 280), (395, 226, 106, 281), (396, 282, 93, 165), (397, 283, 144, 284), (398, 234, 114, 285), (399, 286, 116, 188), (400, 287, 145, 288), (401, 187, 115, 289), (402, 290, 117, 189), (403, 291, 146, 292), (404, 176, 104, 293), (405, 294, 96, 168), (406, 295, 147, 296), (407, 238, 118, 297), (408, 298, 120, 192), (409, 299, 148, 300), (410, 191, 119, 301), (411, 302, 121, 193), (412, 303, 149, 304), (413, 179, 107, 305), (414, 306, 99, 171), (415, 307, 150, 308), (416, 242, 122, 309), (417, 310, 124, 196), (418, 311, 151, 312), (419, 195, 123, 313), (420, 314, 125, 197), (421, 315, 152, 316), (422, 182, 110, 317), (423, 318, 101, 173), (424, 319, 153, 320), (425, 246, 126, 321), (426, 322, 128, 200), (427, 323, 154, 324), (428, 199, 127, 325), (429, 326, 129, 201), (430, 327, 155, 328), (431, 162, 90, 329), (432, 330, 111, 183), (433, 331, 156, 332), (434, 250, 130, 333), (435, 334, 132, 204), (436, 335, 157, 336), (437, 203, 131, 337), (438, 338, 133, 205), (439, 339, 158, 340), (440, 168, 96, 341), (441, 342, 103, 175), (442, 343, 159, 344), (443, 254, 134, 345), (444, 346, 136, 208), (445, 347, 160, 348), (446, 207, 135, 349), (447, 350, 137, 209), (448, 351, 161, 352), (449, 166, 94, 353), (258, 354, 177, 105), (138, 261, 354, 258), (261, 92, 164, 354), (262, 355, 180, 108), (139, 265, 355, 262), (265, 95, 167, 355), (266, 356, 183, 111), (140, 269, 356, 266), (269, 98, 170, 356), (270, 357, 185, 113), (141, 273, 357, 270), (273, 102, 174, 357), (274, 358, 171, 99), (142, 277, 358, 274), (277, 108, 180, 358), (278, 359, 163, 91), (143, 281, 359, 278), (281, 106, 178, 359), (282, 360, 213, 93), (144, 285, 360, 282), (285, 114, 186, 360), (286, 361, 236, 116), (145, 289, 361, 286), (289, 115, 235, 361), (290, 362, 237, 117), (146, 293, 362, 290), (293, 104, 224, 362), (294, 363, 216, 96), (147, 297, 363, 294), (297, 118, 190, 363), (298, 364, 240, 120), (148, 301, 364, 298), (301, 119, 239, 364), (302, 365, 241, 121), (149, 305, 365, 302), (305, 107, 227, 365), (306, 366, 219, 99), (150, 309, 366, 306), (309, 122, 194, 366), (310, 367, 244, 124), (151, 313, 367, 310), (313, 123, 243, 367), (314, 368, 245, 125), (152, 317, 368, 314), (317, 110, 230, 368), (318, 369, 221, 101), (153, 321, 369, 318), (321, 126, 198, 369), (322, 370, 248, 128), (154, 325, 370, 322), (325, 127, 247, 370), (326, 371, 249, 129), (155, 329, 371, 326), (329, 90, 210, 371), (330, 372, 231, 111), (156, 333, 372, 330), (333, 130, 202, 372), (334, 373, 252, 132), (157, 337, 373, 334), (337, 131, 251, 373), (338, 374, 253, 133), (158, 341, 374, 338), (341, 96, 216, 374), (342, 375, 223, 103), (159, 345, 375, 342), (345, 134, 206, 375), (346, 376, 256, 136), (160, 349, 376, 346), (349, 135, 255, 376), (350, 377, 257, 137), (161, 353, 377, 350), (353, 94, 214, 377), (186, 378, 225, 75), (114, 260, 378, 186), (260, 138, 258, 378), (234, 379, 260, 114), (84, 189, 379, 234), (189, 117, 259, 379), (259, 380, 261, 138), (117, 237, 380, 259), (237, 74, 212, 380), (190, 381, 228, 78), (118, 264, 381, 190), (264, 139, 262, 381), (238, 382, 264, 118), (85, 193, 382, 238), (193, 121, 263, 382), (263, 383, 265, 139), (121, 241, 383, 263), (241, 77, 215, 383), (194, 384, 231, 81), (122, 268, 384, 194), (268, 140, 266, 384), (242, 385, 268, 122), (86, 197, 385, 242), (197, 125, 267, 385), (267, 386, 269, 140), (125, 245, 386, 267), (245, 80, 218, 386), (198, 387, 233, 83), (126, 272, 387, 198), (272, 141, 270, 387), (246, 388, 272, 126), (87, 201, 388, 246), (201, 129, 271, 388), (271, 389, 273, 141), (129, 249, 389, 271), (249, 72, 222, 389), (202, 390, 219, 81), (130, 276, 390, 202), (276, 142, 274, 390), (250, 391, 276, 130), (88, 205, 391, 250), (205, 133, 275, 391), (275, 392, 277, 142), (133, 253, 392, 275), (253, 78, 228, 392), (206, 393, 211, 73), (134, 280, 393, 206), (280, 143, 278, 393), (254, 394, 280, 134), (89, 209, 394, 254), (209, 137, 279, 394), (279, 395, 281, 143), (137, 257, 395, 279), (257, 76, 226, 395), (174, 396, 165, 64), (102, 284, 396, 174), (284, 144, 282, 396), (222, 397, 284, 102), (72, 188, 397, 222), (188, 116, 283, 397), (283, 398, 285, 144), (116, 236, 398, 283), (236, 84, 234, 398), (210, 399, 188, 72), (90, 288, 399, 210), (288, 145, 286, 399), (162, 400, 288, 90), (68, 175, 400, 162), (175, 103, 287, 400), (287, 401, 289, 145), (103, 223, 401, 287), (223, 73, 187, 401), (235, 402, 189, 84), (115, 292, 402, 235), (292, 146, 290, 402), (187, 403, 292, 115), (73, 211, 403, 187), (211, 91, 291, 403), (291, 404, 293, 146), (91, 163, 404, 291), (163, 69, 176, 404), (164, 405, 168, 65), (92, 296, 405, 164), (296, 147, 294, 405), (212, 406, 296, 92), (74, 192, 406, 212), (192, 120, 295, 406), (295, 407, 297, 147), (120, 240, 407, 295), (240, 85, 238, 407), (224, 408, 192, 74), (104, 300, 408, 224), (300, 148, 298, 408), (176, 409, 300, 104), (69, 178, 409, 176), (178, 106, 299, 409), (299, 410, 301, 148), (106, 226, 410, 299), (226, 76, 191, 410), (239, 411, 193, 85), (119, 304, 411, 239), (304, 149, 302, 411), (191, 412, 304, 119), (76, 214, 412, 191), (214, 94, 303, 412), (303, 413, 305, 149), (94, 166, 413, 303), (166, 70, 179, 413), (167, 414, 171, 66), (95, 308, 414, 167), (308, 150, 306, 414), (215, 415, 308, 95), (77, 196, 415, 215), (196, 124, 307, 415), (307, 416, 309, 150), (124, 244, 416, 307), (244, 86, 242, 416), (227, 417, 196, 77), (107, 312, 417, 227), (312, 151, 310, 417), (179, 418, 312, 107), (70, 181, 418, 179), (181, 109, 311, 418), (311, 419, 313, 151), (109, 229, 419, 311), (229, 79, 195, 419), (243, 420, 197, 86), (123, 316, 420, 243), (316, 152, 314, 420), (195, 421, 316, 123), (79, 217, 421, 195), (217, 97, 315, 421), (315, 422, 317, 152), (97, 169, 422, 315), (169, 71, 182, 422), (170, 423, 173, 67), (98, 320, 423, 170), (320, 153, 318, 423), (218, 424, 320, 98), (80, 200, 424, 218), (200, 128, 319, 424), (319, 425, 321, 153), (128, 248, 425, 319), (248, 87, 246, 425), (230, 426, 200, 80), (110, 324, 426, 230), (324, 154, 322, 426), (182, 427, 324, 110), (71, 184, 427, 182), (184, 112, 323, 427), (323, 428, 325, 154), (112, 232, 428, 323), (232, 82, 199, 428), (247, 429, 201, 87), (127, 328, 429, 247), (328, 155, 326, 429), (199, 430, 328, 127), (82, 220, 430, 199), (220, 100, 327, 430), (327, 431, 329, 155), (100, 172, 431, 327), (172, 68, 162, 431), (173, 432, 183, 67), (101, 332, 432, 173), (332, 156, 330, 432), (221, 433, 332, 101), (83, 204, 433, 221), (204, 132, 331, 433), (331, 434, 333, 156), (132, 252, 434, 331), (252, 88, 250, 434), (233, 435, 204, 83), (113, 336, 435, 233), (336, 157, 334, 435), (185, 436, 336, 113), (64, 165, 436, 185), (165, 93, 335, 436), (335, 437, 337, 157), (93, 213, 437, 335), (213, 75, 203, 437), (251, 438, 205, 88), (131, 340, 438, 251), (340, 158, 338, 438), (203, 439, 340, 131), (75, 225, 439, 203), (225, 105, 339, 439), (339, 440, 341, 158), (105, 177, 440, 339), (177, 65, 168, 440), (172, 441, 175, 68), (100, 344, 441, 172), (344, 159, 342, 441), (220, 442, 344, 100), (82, 208, 442, 220), (208, 136, 343, 442), (343, 443, 345, 159), (136, 256, 443, 343), (256, 89, 254, 443), (232, 444, 208, 82), (112, 348, 444, 232), (348, 160, 346, 444), (184, 445, 348, 112), (71, 169, 445, 184), (169, 97, 347, 445), (347, 446, 349, 160), (97, 217, 446, 347), (217, 79, 207, 446), (255, 447, 209, 89), (135, 352, 447, 255), (352, 161, 350, 447), (207, 448, 352, 135), (79, 229, 448, 207), (229, 109, 351, 448), (351, 449, 353, 161), (109, 181, 449, 351), (181, 70, 166, 449), (524, 478, 451, 491), (525, 481, 452, 494), (526, 484, 453, 497), (527, 488, 450, 499), (528, 494, 452, 485), (529, 492, 455, 477), (530, 500, 461, 479), (531, 501, 470, 502), (532, 490, 460, 503), (533, 504, 464, 482), (534, 505, 471, 506), (535, 493, 463, 507), (536, 508, 467, 485), (537, 509, 472, 510), (538, 496, 466, 511), (539, 512, 469, 487), (540, 513, 473, 514), (541, 476, 458, 515), (542, 516, 467, 497), (543, 517, 474, 518), (544, 482, 464, 519), (545, 520, 459, 489), (546, 521, 475, 522), (547, 480, 462, 523), (500, 524, 491, 461), (470, 503, 524, 500), (503, 460, 478, 524), (504, 525, 494, 464), (471, 507, 525, 504), (507, 463, 481, 525), (508, 526, 497, 467), (472, 511, 526, 508), (511, 466, 484, 526), (512, 527, 499, 469), (473, 515, 527, 512), (515, 458, 488, 527), (516, 528, 485, 467), (474, 519, 528, 516), (519, 464, 494, 528), (520, 529, 477, 459), (475, 523, 529, 520), (523, 462, 492, 529), (488, 530, 479, 450), (458, 502, 530, 488), (502, 470, 500, 530), (476, 531, 502, 458), (454, 489, 531, 476), (489, 459, 501, 531), (501, 532, 503, 470), (459, 477, 532, 501), (477, 455, 490, 532), (478, 533, 482, 451), (460, 506, 533, 478), (506, 471, 504, 533), (490, 534, 506, 460), (455, 492, 534, 490), (492, 462, 505, 534), (505, 535, 507, 471), (462, 480, 535, 505), (480, 456, 493, 535), (481, 536, 485, 452), (463, 510, 536, 481), (510, 472, 508, 536), (493, 537, 510, 463), (456, 495, 537, 493), (495, 465, 509, 537), (509, 538, 511, 472), (465, 483, 538, 509), (483, 457, 496, 538), (484, 539, 487, 453), (466, 514, 539, 484), (514, 473, 512, 539), (496, 540, 514, 466), (457, 498, 540, 496), (498, 468, 513, 540), (513, 541, 515, 473), (468, 486, 541, 513), (486, 454, 476, 541), (487, 542, 497, 453), (469, 518, 542, 487), (518, 474, 516, 542), (499, 543, 518, 469), (450, 479, 543, 499), (479, 461, 517, 543), (517, 544, 519, 474), (461, 491, 544, 517), (491, 451, 482, 544), (486, 545, 489, 454), (468, 522, 545, 486), (522, 475, 520, 545), (498, 546, 522, 468), (457, 483, 546, 498), (483, 465, 521, 546), (521, 547, 523, 475), (465, 495, 547, 521), (495, 456, 480, 547), (622, 576, 549, 589), (623, 579, 550, 592), (624, 582, 551, 595), (625, 586, 548, 597), (626, 592, 550, 583), (627, 590, 553, 575), (628, 598, 559, 577), (629, 599, 568, 600), (630, 588, 558, 601), (631, 602, 562, 580), (632, 603, 569, 604), (633, 591, 561, 605), (634, 606, 565, 583), (635, 607, 570, 608), (636, 594, 564, 609), (637, 610, 567, 585), (638, 611, 571, 612), (639, 574, 556, 613), (640, 614, 565, 595), (641, 615, 572, 616), (642, 580, 562, 617), (643, 618, 557, 587), (644, 619, 573, 620), (645, 578, 560, 621), (598, 622, 589, 559), (568, 601, 622, 598), (601, 558, 576, 622), (602, 623, 592, 562), (569, 605, 623, 602), (605, 561, 579, 623), (606, 624, 595, 565), (570, 609, 624, 606), (609, 564, 582, 624), (610, 625, 597, 567), (571, 613, 625, 610), (613, 556, 586, 625), (614, 626, 583, 565), (572, 617, 626, 614), (617, 562, 592, 626), (618, 627, 575, 557), (573, 621, 627, 618), (621, 560, 590, 627), (586, 628, 577, 548), (556, 600, 628, 586), (600, 568, 598, 628), (574, 629, 600, 556), (552, 587, 629, 574), (587, 557, 599, 629), (599, 630, 601, 568), (557, 575, 630, 599), (575, 553, 588, 630), (576, 631, 580, 549), (558, 604, 631, 576), (604, 569, 602, 631), (588, 632, 604, 558), (553, 590, 632, 588), (590, 560, 603, 632), (603, 633, 605, 569), (560, 578, 633, 603), (578, 554, 591, 633), (579, 634, 583, 550), (561, 608, 634, 579), (608, 570, 606, 634), (591, 635, 608, 561), (554, 593, 635, 591), (593, 563, 607, 635), (607, 636, 609, 570), (563, 581, 636, 607), (581, 555, 594, 636), (582, 637, 585, 551), (564, 612, 637, 582), (612, 571, 610, 637), (594, 638, 612, 564), (555, 596, 638, 594), (596, 566, 611, 638), (611, 639, 613, 571), (566, 584, 639, 611), (584, 552, 574, 639), (585, 640, 595, 551), (567, 616, 640, 585), (616, 572, 614, 640), (597, 641, 616, 567), (548, 577, 641, 597), (577, 559, 615, 641), (615, 642, 617, 572), (559, 589, 642, 615), (589, 549, 580, 642), (584, 643, 587, 552), (566, 620, 643, 584), (620, 573, 618, 643), (596, 644, 620, 566), (555, 581, 644, 596), (581, 563, 619, 644), (619, 645, 621, 573), (563, 593, 645, 619), (593, 554, 578, 645), (656, 657, 648, 652), (648, 647, 651, 652), (653, 649, 657, 656), (655, 647, 648, 657, 649, 646), (646, 649, 653, 650), (647, 655, 654, 651), (655, 646, 650, 654), (654, 650, 653, 656, 652, 651), (773, 683, 659, 684), (809, 701, 660, 702), (845, 719, 661, 720), (881, 666, 658, 732), (917, 702, 660, 725), (953, 690, 663, 677), (666, 743, 689, 658), (743, 749, 688, 689), (749, 755, 687, 688), (755, 761, 686, 687), (761, 767, 685, 686), (767, 773, 684, 685), (662, 672, 738, 671), (671, 738, 739, 670), (670, 739, 740, 669), (669, 740, 741, 668), (668, 741, 742, 667), (667, 742, 743, 666), (672, 673, 744, 738), (738, 744, 745, 739), (739, 745, 746, 740), (740, 746, 747, 741), (741, 747, 748, 742), (742, 748, 749, 743), (673, 674, 750, 744), (744, 750, 751, 745), (745, 751, 752, 746), (746, 752, 753, 747), (747, 753, 754, 748), (748, 754, 755, 749), (674, 675, 756, 750), (750, 756, 757, 751), (751, 757, 758, 752), (752, 758, 759, 753), (753, 759, 760, 754), (754, 760, 761, 755), (675, 676, 762, 756), (756, 762, 763, 757), (757, 763, 764, 758), (758, 764, 765, 759), (759, 765, 766, 760), (760, 766, 767, 761), (676, 677, 768, 762), (762, 768, 769, 763), (763, 769, 770, 764), (764, 770, 771, 765), (765, 771, 772, 766), (766, 772, 773, 767), (677, 663, 678, 768), (768, 678, 679, 769), (769, 679, 680, 770), (770, 680, 681, 771), (771, 681, 682, 772), (772, 682, 683, 773), (683, 779, 707, 659), (779, 785, 706, 707), (785, 791, 705, 706), (791, 797, 704, 705), (797, 803, 703, 704), (803, 809, 702, 703), (663, 690, 774, 678), (678, 774, 775, 679), (679, 775, 776, 680), (680, 776, 777, 681), (681, 777, 778, 682), (682, 778, 779, 683), (690, 691, 780, 774), (774, 780, 781, 775), (775, 781, 782, 776), (776, 782, 783, 777), (777, 783, 784, 778), (778, 784, 785, 779), (691, 692, 786, 780), (780, 786, 787, 781), (781, 787, 788, 782), (782, 788, 789, 783), (783, 789, 790, 784), (784, 790, 791, 785), (692, 693, 792, 786), (786, 792, 793, 787), (787, 793, 794, 788), (788, 794, 795, 789), (789, 795, 796, 790), (790, 796, 797, 791), (693, 694, 798, 792), (792, 798, 799, 793), (793, 799, 800, 794), (794, 800, 801, 795), (795, 801, 802, 796), (796, 802, 803, 797), (694, 695, 804, 798), (798, 804, 805, 799), (799, 805, 806, 800), (800, 806, 807, 801), (801, 807, 808, 802), (802, 808, 809, 803), (695, 664, 696, 804), (804, 696, 697, 805), (805, 697, 698, 806), (806, 698, 699, 807), (807, 699, 700, 808), (808, 700, 701, 809), (701, 815, 725, 660), (815, 821, 724, 725), (821, 827, 723, 724), (827, 833, 722, 723), (833, 839, 721, 722), (839, 845, 720, 721), (664, 708, 810, 696), (696, 810, 811, 697), (697, 811, 812, 698), (698, 812, 813, 699), (699, 813, 814, 700), (700, 814, 815, 701), (708, 709, 816, 810), (810, 816, 817, 811), (811, 817, 818, 812), (812, 818, 819, 813), (813, 819, 820, 814), (814, 820, 821, 815), (709, 710, 822, 816), (816, 822, 823, 817), (817, 823, 824, 818), (818, 824, 825, 819), (819, 825, 826, 820), (820, 826, 827, 821), (710, 711, 828, 822), (822, 828, 829, 823), (823, 829, 830, 824), (824, 830, 831, 825), (825, 831, 832, 826), (826, 832, 833, 827), (711, 712, 834, 828), (828, 834, 835, 829), (829, 835, 836, 830), (830, 836, 837, 831), (831, 837, 838, 832), (832, 838, 839, 833), (712, 713, 840, 834), (834, 840, 841, 835), (835, 841, 842, 836), (836, 842, 843, 837), (837, 843, 844, 838), (838, 844, 845, 839), (713, 665, 714, 840), (840, 714, 715, 841), (841, 715, 716, 842), (842, 716, 717, 843), (843, 717, 718, 844), (844, 718, 719, 845), (719, 851, 737, 661), (851, 857, 736, 737), (857, 863, 735, 736), (863, 869, 734, 735), (869, 875, 733, 734), (875, 881, 732, 733), (665, 726, 846, 714), (714, 846, 847, 715), (715, 847, 848, 716), (716, 848, 849, 717), (717, 849, 850, 718), (718, 850, 851, 719), (726, 727, 852, 846), (846, 852, 853, 847), (847, 853, 854, 848), (848, 854, 855, 849), (849, 855, 856, 850), (850, 856, 857, 851), (727, 728, 858, 852), (852, 858, 859, 853), (853, 859, 860, 854), (854, 860, 861, 855), (855, 861, 862, 856), (856, 862, 863, 857), (728, 729, 864, 858), (858, 864, 865, 859), (859, 865, 866, 860), (860, 866, 867, 861), (861, 867, 868, 862), (862, 868, 869, 863), (729, 730, 870, 864), (864, 870, 871, 865), (865, 871, 872, 866), (866, 872, 873, 867), (867, 873, 874, 868), (868, 874, 875, 869), (730, 731, 876, 870), (870, 876, 877, 871), (871, 877, 878, 872), (872, 878, 879, 873), (873, 879, 880, 874), (874, 880, 881, 875), (731, 662, 671, 876), (876, 671, 670, 877), (877, 670, 669, 878), (878, 669, 668, 879), (879, 668, 667, 880), (880, 667, 666, 881), (737, 887, 720, 661), (887, 893, 721, 720), (893, 899, 722, 721), (899, 905, 723, 722), (905, 911, 724, 723), (911, 917, 725, 724), (658, 689, 882, 732), (732, 882, 883, 733), (733, 883, 884, 734), (734, 884, 885, 735), (735, 885, 886, 736), (736, 886, 887, 737), (689, 688, 888, 882), (882, 888, 889, 883), (883, 889, 890, 884), (884, 890, 891, 885), (885, 891, 892, 886), (886, 892, 893, 887), (688, 687, 894, 888), (888, 894, 895, 889), (889, 895, 896, 890), (890, 896, 897, 891), (891, 897, 898, 892), (892, 898, 899, 893), (687, 686, 900, 894), (894, 900, 901, 895), (895, 901, 902, 896), (896, 902, 903, 897), (897, 903, 904, 898), (898, 904, 905, 899), (686, 685, 906, 900), (900, 906, 907, 901), (901, 907, 908, 902), (902, 908, 909, 903), (903, 909, 910, 904), (904, 910, 911, 905), (685, 684, 912, 906), (906, 912, 913, 907), (907, 913, 914, 908), (908, 914, 915, 909), (909, 915, 916, 910), (910, 916, 917, 911), (684, 659, 707, 912), (912, 707, 706, 913), (913, 706, 705, 914), (914, 705, 704, 915), (915, 704, 703, 916), (916, 703, 702, 917), (731, 923, 672, 662), (923, 929, 673, 672), (929, 935, 674, 673), (935, 941, 675, 674), (941, 947, 676, 675), (947, 953, 677, 676), (665, 713, 918, 726), (726, 918, 919, 727), (727, 919, 920, 728), (728, 920, 921, 729), (729, 921, 922, 730), (730, 922, 923, 731), (713, 712, 924, 918), (918, 924, 925, 919), (919, 925, 926, 920), (920, 926, 927, 921), (921, 927, 928, 922), (922, 928, 929, 923), (712, 711, 930, 924), (924, 930, 931, 925), (925, 931, 932, 926), (926, 932, 933, 927), (927, 933, 934, 928), (928, 934, 935, 929), (711, 710, 936, 930), (930, 936, 937, 931), (931, 937, 938, 932), (932, 938, 939, 933), (933, 939, 940, 934), (934, 940, 941, 935), (710, 709, 942, 936), (936, 942, 943, 937), (937, 943, 944, 938), (938, 944, 945, 939), (939, 945, 946, 940), (940, 946, 947, 941), (709, 708, 948, 942), (942, 948, 949, 943), (943, 949, 950, 944), (944, 950, 951, 945), (945, 951, 952, 946), (946, 952, 953, 947), (708, 664, 695, 948), (948, 695, 694, 949), (949, 694, 693, 950), (950, 693, 692, 951), (951, 692, 691, 952), (952, 691, 690, 953), (1028, 982, 955, 995), (1029, 985, 956, 998), (1030, 988, 957, 1001), (1031, 992, 954, 1003), (1032, 998, 956, 989), (1033, 996, 959, 981), (1034, 1004, 965, 983), (1035, 1005, 974, 1006), (1036, 994, 964, 1007), (1037, 1008, 968, 986), (1038, 1009, 975, 1010), (1039, 997, 967, 1011), (1040, 1012, 971, 989), (1041, 1013, 976, 1014), (1042, 1000, 970, 1015), (1043, 1016, 973, 991), (1044, 1017, 977, 1018), (1045, 980, 962, 1019), (1046, 1020, 971, 1001), (1047, 1021, 978, 1022), (1048, 986, 968, 1023), (1049, 1024, 963, 993), (1050, 1025, 979, 1026), (1051, 984, 966, 1027), (1004, 1028, 995, 965), (974, 1007, 1028, 1004), (1007, 964, 982, 1028), (1008, 1029, 998, 968), (975, 1011, 1029, 1008), (1011, 967, 985, 1029), (1012, 1030, 1001, 971), (976, 1015, 1030, 1012), (1015, 970, 988, 1030), (1016, 1031, 1003, 973), (977, 1019, 1031, 1016), (1019, 962, 992, 1031), (1020, 1032, 989, 971), (978, 1023, 1032, 1020), (1023, 968, 998, 1032), (1024, 1033, 981, 963), (979, 1027, 1033, 1024), (1027, 966, 996, 1033), (992, 1034, 983, 954), (962, 1006, 1034, 992), (1006, 974, 1004, 1034), (980, 1035, 1006, 962), (958, 993, 1035, 980), (993, 963, 1005, 1035), (1005, 1036, 1007, 974), (963, 981, 1036, 1005), (981, 959, 994, 1036), (982, 1037, 986, 955), (964, 1010, 1037, 982), (1010, 975, 1008, 1037), (994, 1038, 1010, 964), (959, 996, 1038, 994), (996, 966, 1009, 1038), (1009, 1039, 1011, 975), (966, 984, 1039, 1009), (984, 960, 997, 1039), (985, 1040, 989, 956), (967, 1014, 1040, 985), (1014, 976, 1012, 1040), (997, 1041, 1014, 967), (960, 999, 1041, 997), (999, 969, 1013, 1041), (1013, 1042, 1015, 976), (969, 987, 1042, 1013), (987, 961, 1000, 1042), (988, 1043, 991, 957), (970, 1018, 1043, 988), (1018, 977, 1016, 1043), (1000, 1044, 1018, 970), (961, 1002, 1044, 1000), (1002, 972, 1017, 1044), (1017, 1045, 1019, 977), (972, 990, 1045, 1017), (990, 958, 980, 1045), (991, 1046, 1001, 957), (973, 1022, 1046, 991), (1022, 978, 1020, 1046), (1003, 1047, 1022, 973), (954, 983, 1047, 1003), (983, 965, 1021, 1047), (1021, 1048, 1023, 978), (965, 995, 1048, 1021), (995, 955, 986, 1048), (990, 1049, 993, 958), (972, 1026, 1049, 990), (1026, 979, 1024, 1049), (1002, 1050, 1026, 972), (961, 987, 1050, 1002), (987, 969, 1025, 1050), (1025, 1051, 1027, 979), (969, 999, 1051, 1025), (999, 960, 984, 1051), (1052, 1053, 1055, 1054), (1054, 1055, 1057, 1056), (1056, 1057, 1059, 1058), (1058, 1059, 1061, 1060), (1060, 1061, 1063, 1062), (1062, 1063, 1065, 1064), (1064, 1065, 1067, 1066), (1066, 1067, 1069, 1068), (1068, 1069, 1071, 1070), (1070, 1071, 1073, 1072), (1072, 1073, 1075, 1074), (1074, 1075, 1077, 1076), (1076, 1077, 1079, 1078), (1078, 1079, 1081, 1080), (1080, 1081, 1083, 1082), (1082, 1083, 1085, 1084), (1084, 1085, 1087, 1086), (1086, 1087, 1089, 1088), (1088, 1089, 1091, 1090), (1090, 1091, 1093, 1092), (1092, 1093, 1095, 1094), (1094, 1095, 1097, 1096), (1096, 1097, 1099, 1098), (1098, 1099, 1101, 1100), (1100, 1101, 1103, 1102), (1102, 1103, 1105, 1104), (1104, 1105, 1107, 1106), (1106, 1107, 1109, 1108), (1108, 1109, 1111, 1110), (1110, 1111, 1113, 1112), (1055, 1053, 1115, 1113, 1111, 1109, 1107, 1105, 1103, 1101, 1099, 1097, 1095, 1093, 1091, 1089, 1087, 1085, 1083, 1081, 1079, 1077, 1075, 1073, 1071, 1069, 1067, 1065, 1063, 1061, 1059, 1057), (1114, 1115, 1053, 1052), (1112, 1113, 1115, 1114), (1052, 1054, 1056, 1058, 1060, 1062, 1064, 1066, 1068, 1070, 1072, 1074, 1076, 1078, 1080, 1082, 1084, 1086, 1088, 1090, 1092, 1094, 1096, 1098, 1100, 1102, 1104, 1106, 1108, 1110, 1112, 1114), (1116, 1117, 1119, 1118), (1118, 1119, 1121, 1120), (1120, 1121, 1123, 1122), (1122, 1123, 1125, 1124), (1124, 1125, 1127, 1126), (1126, 1127, 1129, 1128), (1128, 1129, 1131, 1130), (1130, 1131, 1133, 1132), (1132, 1133, 1135, 1134), (1134, 1135, 1137, 1136), (1136, 1137, 1139, 1138), (1138, 1139, 1141, 1140), (1140, 1141, 1143, 1142), (1142, 1143, 1145, 1144), (1144, 1145, 1147, 1146), (1146, 1147, 1149, 1148), (1148, 1149, 1151, 1150), (1150, 1151, 1153, 1152), (1152, 1153, 1155, 1154), (1154, 1155, 1157, 1156), (1156, 1157, 1159, 1158), (1158, 1159, 1161, 1160), (1160, 1161, 1163, 1162), (1162, 1163, 1165, 1164), (1164, 1165, 1167, 1166), (1166, 1167, 1169, 1168), (1168, 1169, 1171, 1170), (1170, 1171, 1173, 1172), (1172, 1173, 1175, 1174), (1174, 1175, 1177, 1176), (1119, 1117, 1179, 1177, 1175, 1173, 1171, 1169, 1167, 1165, 1163, 1161, 1159, 1157, 1155, 1153, 1151, 1149, 1147, 1145, 1143, 1141, 1139, 1137, 1135, 1133, 1131, 1129, 1127, 1125, 1123, 1121), (1178, 1179, 1117, 1116), (1176, 1177, 1179, 1178), (1116, 1118, 1120, 1122, 1124, 1126, 1128, 1130, 1132, 1134, 1136, 1138, 1140, 1142, 1144, 1146, 1148, 1150, 1152, 1154, 1156, 1158, 1160, 1162, 1164, 1166, 1168, 1170, 1172, 1174, 1176, 1178), (1180, 1181, 1183, 1182), (1182, 1183, 1185, 1184), (1184, 1185, 1187, 1186), (1186, 1187, 1189, 1188), (1188, 1189, 1191, 1190), (1190, 1191, 1193, 1192), (1192, 1193, 1195, 1194), (1194, 1195, 1197, 1196), (1196, 1197, 1199, 1198), (1198, 1199, 1201, 1200), (1200, 1201, 1203, 1202), (1202, 1203, 1205, 1204), (1204, 1205, 1207, 1206), (1206, 1207, 1209, 1208), (1208, 1209, 1211, 1210), (1210, 1211, 1213, 1212), (1212, 1213, 1215, 1214), (1214, 1215, 1217, 1216), (1216, 1217, 1219, 1218), (1218, 1219, 1221, 1220), (1220, 1221, 1223, 1222), (1222, 1223, 1225, 1224), (1224, 1225, 1227, 1226), (1226, 1227, 1229, 1228), (1228, 1229, 1231, 1230), (1230, 1231, 1233, 1232), (1232, 1233, 1235, 1234), (1234, 1235, 1237, 1236), (1236, 1237, 1239, 1238), (1238, 1239, 1241, 1240), (1183, 1181, 1243, 1241, 1239, 1237, 1235, 1233, 1231, 1229, 1227, 1225, 1223, 1221, 1219, 1217, 1215, 1213, 1211, 1209, 1207, 1205, 1203, 1201, 1199, 1197, 1195, 1193, 1191, 1189, 1187, 1185), (1242, 1243, 1181, 1180), (1240, 1241, 1243, 1242), (1180, 1182, 1184, 1186, 1188, 1190, 1192, 1194, 1196, 1198, 1200, 1202, 1204, 1206, 1208, 1210, 1212, 1214, 1216, 1218, 1220, 1222, 1224, 1226, 1228, 1230, 1232, 1234, 1236, 1238, 1240, 1242)])
me_cylinder_003.polygons.foreach_set('use_smooth', [0, 0, 0, 0, 0, 0, 0, 0, 0, 0, 0, 0, 0, 0, 0, 0, 0, 0, 0, 0, 0, 0, 0, 0, 0, 0, 0, 0, 0, 0, 0, 0, 0, 0, 1, 1, 1, 1, 1, 1, 1, 1, 1, 1, 1, 1, 1, 1, 1, 1, 1, 1, 1, 1, 1, 1, 1, 1, 1, 1, 1, 1, 1, 1, 1, 1, 1, 1, 1, 1, 1, 1, 1, 1, 1, 1, 1, 1, 1, 1, 1, 1, 1, 1, 1, 1, 1, 1, 1, 1, 1, 1, 1, 1, 1, 1, 1, 1, 1, 1, 1, 1, 1, 1, 1, 1, 1, 1, 1, 1, 1, 1, 1, 1, 1, 1, 1, 1, 1, 1, 1, 1, 1, 1, 1, 1, 1, 1, 1, 1, 1, 1, 1, 1, 1, 1, 1, 1, 1, 1, 1, 1, 1, 1, 1, 1, 1, 1, 1, 1, 1, 1, 1, 1, 1, 1, 1, 1, 1, 1, 1, 1, 1, 1, 1, 1, 1, 1, 1, 1, 1, 1, 1, 1, 1, 1, 1, 1, 1, 1, 1, 1, 1, 1, 1, 1, 1, 1, 1, 1, 1, 1, 1, 1, 1, 1, 1, 1, 1, 1, 1, 1, 1, 1, 1, 1, 1, 1, 1, 1, 1, 1, 1, 1, 1, 1, 1, 1, 1, 1, 1, 1, 1, 1, 1, 1, 1, 1, 1, 1, 1, 1, 1, 1, 1, 1, 1, 1, 1, 1, 1, 1, 1, 1, 1, 1, 1, 1, 1, 1, 1, 1, 1, 1, 1, 1, 1, 1, 1, 1, 1, 1, 1, 1, 1, 1, 1, 1, 1, 1, 1, 1, 1, 1, 1, 1, 1, 1, 1, 1, 1, 1, 1, 1, 1, 1, 1, 1, 1, 1, 1, 1, 1, 1, 1, 1, 1, 1, 1, 1, 1, 1, 1, 1, 1, 1, 1, 1, 1, 1, 1, 1, 1, 1, 1, 1, 1, 1, 1, 1, 1, 1, 1, 1, 1, 1, 1, 1, 1, 1, 1, 1, 1, 1, 1, 1, 1, 1, 1, 1, 1, 1, 1, 1, 1, 1, 1, 1, 1, 1, 1, 1, 1, 1, 1, 1, 1, 1, 1, 1, 1, 1, 1, 1, 1, 1, 1, 1, 1, 1, 1, 1, 1, 1, 1, 1, 1, 1, 1, 1, 1, 1, 1, 1, 1, 1, 1, 1, 1, 1, 1, 1, 1, 1, 1, 1, 1, 1, 1, 1, 1, 1, 1, 1, 1, 1, 1, 1, 1, 1, 1, 1, 1, 1, 1, 1, 1, 1, 1, 1, 1, 1, 1, 1, 1, 1, 1, 1, 1, 1, 1, 1, 1, 1, 1, 1, 1, 1, 1, 1, 1, 1, 1, 1, 1, 1, 1, 1, 1, 1, 1, 1, 1, 1, 1, 1, 1, 1, 1, 1, 1, 1, 1, 1, 1, 1, 1, 1, 1, 1, 1, 1, 1, 1, 1, 1, 1, 1, 1, 1, 1, 1, 1, 1, 1, 1, 1, 1, 1, 1, 1, 1, 1, 1, 1, 1, 1, 1, 1, 1, 1, 1, 1, 1, 1, 1, 1, 1, 1, 1, 1, 1, 1, 1, 1, 1, 1, 1, 1, 1, 1, 1, 1, 1, 1, 1, 1, 1, 1, 1, 1, 1, 1, 1, 1, 1, 1, 1, 1, 1, 1, 1, 1, 1, 1, 1, 1, 1, 1, 1, 1, 1, 1, 1, 1, 1, 1, 1, 1, 1, 1, 1, 1, 1, 1, 1, 1, 1, 1, 1, 1, 1, 1, 1, 1, 1, 1, 1, 1, 1, 1, 1, 1, 1, 1, 1, 1, 1, 1, 1, 1, 1, 1, 1, 1, 1, 1, 1, 1, 1, 1, 1, 1, 1, 1, 1, 1, 1, 1, 1, 1, 1, 1, 1, 1, 1, 1, 1, 1, 1, 1, 1, 1, 1, 1, 1, 1, 1, 1, 1, 1, 1, 1, 1, 1, 1, 1, 1, 1, 1, 1, 1, 1, 1, 1, 1, 1, 1, 1, 1, 1, 1, 1, 1, 1, 1, 1, 1, 1, 1, 1, 1, 1, 1, 1, 1, 1, 1, 1, 1, 1, 1, 1, 1, 1, 1, 1, 1, 1, 1, 1, 1, 1, 1, 1, 1, 1, 1, 1, 1, 1, 1, 1, 1, 1, 1, 1, 1, 1, 1, 1, 1, 1, 1, 1, 1, 1, 1, 1, 1, 1, 1, 1, 1, 1, 1, 1, 1, 1, 1, 1, 1, 1, 1, 1, 1, 1, 1, 1, 1, 1, 1, 1, 1, 1, 1, 1, 1, 1, 1, 1, 1, 1, 1, 1, 1, 1, 1, 1, 1, 1, 1, 1, 1, 1, 1, 1, 1, 1, 1, 1, 1, 1, 1, 1, 1, 1, 1, 1, 1, 1, 1, 1, 1, 1, 1, 1, 1, 1, 1, 1, 1, 1, 1, 1, 1, 1, 1, 1, 1, 1, 1, 1, 1, 1, 1, 1, 1, 1, 1, 1, 1, 1, 1, 1, 1, 1, 1, 1, 1, 1, 1, 1, 1, 1, 1, 1, 1, 1, 1, 1, 1, 1, 1, 1, 1, 1, 1, 1, 1, 1, 1, 1, 1, 1, 1, 1, 1, 1, 1, 1, 1, 1, 1, 1, 1, 1, 1, 1, 1, 1, 1, 1, 1, 1, 1, 1, 1, 1, 1, 1, 1, 1, 1, 1, 1, 1, 1, 1, 1, 1, 1, 1, 1, 1, 1, 1, 1, 1, 1, 1, 1, 1, 1, 1, 1, 1, 1, 1, 1, 1, 1, 1, 1, 1, 1, 1, 1, 1, 1, 1, 1, 1, 1, 1, 1, 1, 1, 1, 1, 1, 1, 1, 1, 1, 1, 1, 1, 1, 1, 1, 1, 1, 1, 1, 1, 1, 1, 1, 1, 1, 1, 1, 1, 1, 1, 1, 1, 1, 1, 1, 1, 1, 1, 1, 1, 1, 1, 1, 1, 1, 1, 1, 1, 1, 1, 1, 1, 1, 1, 1, 1, 1, 1, 1, 1, 1, 1, 1, 1, 1, 1, 1, 1, 1, 1, 1, 1, 1, 1, 1, 1, 1, 1, 1, 1, 1, 1, 1, 1, 1, 1, 1, 1, 1, 1, 1, 1, 1, 1, 1, 1, 1, 1, 1, 1, 1, 1, 0, 0, 0, 0, 0, 0, 0, 0, 0, 0, 0, 0, 0, 0, 0, 0, 0, 0, 0, 0, 0, 0, 0, 0, 0, 0, 0, 0, 0, 0, 0, 0, 0, 0, 0, 0, 0, 0, 0, 0, 0, 0, 0, 0, 0, 0, 0, 0, 0, 0, 0, 0, 0, 0, 0, 0, 0, 0, 0, 0, 0, 0, 0, 0, 0, 0, 0, 0, 0, 0, 0, 0, 0, 0, 0, 0, 0, 0, 0, 0, 0, 0, 0, 0, 0, 0, 0, 0, 0, 0, 0, 0, 0, 0, 0, 0, 0, 0, 0, 0, 0, 0])
me_cylinder_003.use_remesh_preserve_volume = False
me_cylinder_003.use_remesh_preserve_attributes = False
me_cylinder_003.use_mirror_vertex_groups = False
me_cylinder_003.update()

# ---- objects
ob_lamp = bpy.data.objects.new('Lamp', light_lamp)
ob_camera = bpy.data.objects.new('Camera', cam_camera)
ob_cylinder_003 = bpy.data.objects.new('Cylinder.003', me_cylinder_003)

# ---- transforms, parenting, visibility, modifiers, constraints
ob_lamp.location = (4.076, 1.005, 5.904)
ob_lamp.rotation_euler = (0.6503, 0.05522, 1.866)
ob_lamp.lock_rotations_4d = False
ob_lamp.empty_display_type = 'ARROWS'
ob_lamp.color = (0.0, 0.0, 0.0, 0.0)
ob_lamp.lineart.crease_threshold = 0.0
ob_camera.location = (5.19, 7.708, 5.344)
ob_camera.rotation_euler = (1.249, 0.1151, 2.677)
ob_camera.lock_rotations_4d = False
ob_camera.empty_display_type = 'ARROWS'
ob_camera.color = (0.0, 0.0, 0.0, 0.0)
ob_camera.display_type = 'WIRE'
ob_camera.lineart.crease_threshold = 0.0
ob_cylinder_003.location = (-1.026, -1.255, 0.9579)
ob_cylinder_003.rotation_euler = (-1.585, 0.0, 0.0)
ob_cylinder_003.scale = (0.1084, 0.1003, 0.7188)
ob_cylinder_003.lineart.crease_threshold = 0.0

# ---- collection membership
col_collection_1.objects.link(ob_lamp)
col_collection_1.objects.link(ob_camera)
col_collection_1.objects.link(ob_cylinder_003)

# ---- scene / render settings (as saved in the file)
scene.camera = ob_camera
scene.frame_start = 1; scene.frame_end = 250; scene.frame_set(1)
scene.render.engine = 'BLENDER_EEVEE_NEXT'
scene.render.resolution_percentage = 50
scene.render.dither_intensity = 0.0
scene.cycles.use_denoising = False
scene.cycles.samples = 10
scene.cycles.sampling_pattern = 'TABULATED_SOBOL'
scene.cycles.light_sampling_threshold = 0.0
scene.cycles.use_adaptive_sampling = False
scene.cycles.use_light_tree = False
scene.cycles.blur_glossy = 0.0
scene.cycles.volume_bounces = 1
scene.cycles.pixel_filter_type = 'GAUSSIAN'
scene.cycles.sample_clamp_indirect = 0.0
scene.view_settings.view_transform = 'Standard'
bpy.context.view_layer.update()
